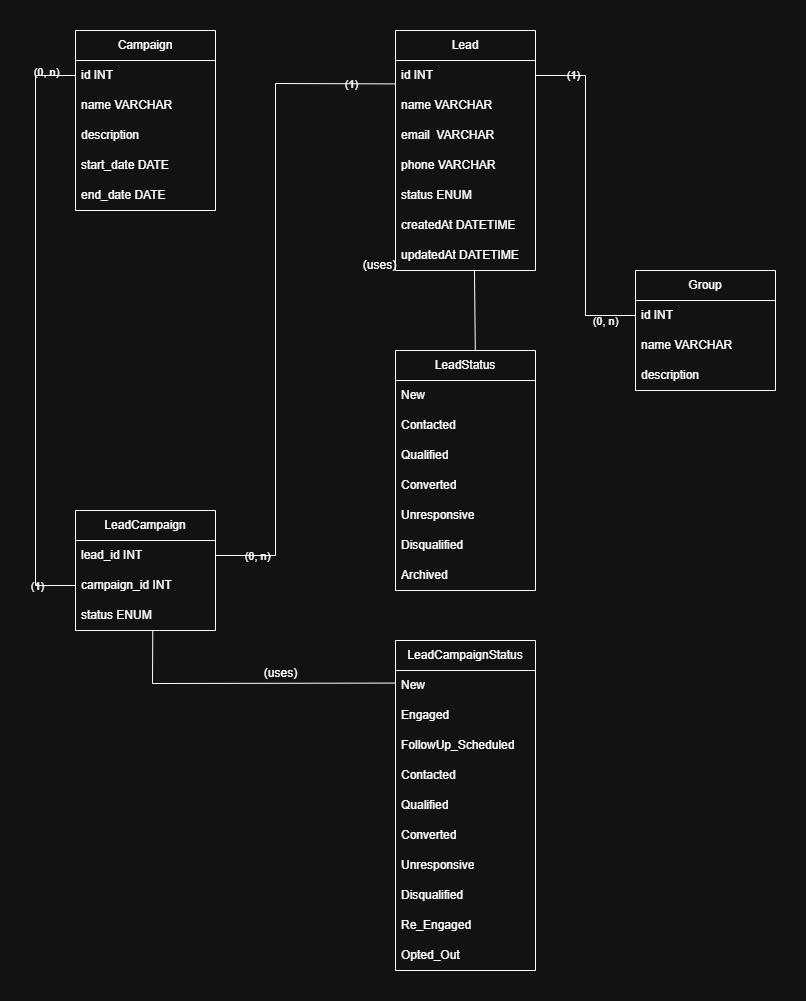

The diagram above was exported from draw.io. Its source (the exported page's mxGraphModel, read from the mxfile embedded in the PNG):
<mxGraphModel dx="1043" dy="1434" grid="1" gridSize="10" guides="1" tooltips="1" connect="1" arrows="1" fold="1" page="1" pageScale="1" pageWidth="827" pageHeight="1169" background="#ffffff" math="0" shadow="0">
  <root>
    <mxCell id="0" />
    <mxCell id="1" parent="0" />
    <mxCell id="myOADSOVan0-sfvcb6S8-5" value="Lead" style="swimlane;fontStyle=0;childLayout=stackLayout;horizontal=1;startSize=30;horizontalStack=0;resizeParent=1;resizeParentMax=0;resizeLast=0;collapsible=1;marginBottom=0;whiteSpace=wrap;html=1;labelBackgroundColor=none;" parent="1" vertex="1">
      <mxGeometry x="400" y="80" width="140" height="240" as="geometry" />
    </mxCell>
    <mxCell id="myOADSOVan0-sfvcb6S8-7" value="id INT" style="text;strokeColor=none;fillColor=none;align=left;verticalAlign=middle;spacingLeft=4;spacingRight=4;overflow=hidden;points=[[0,0.5],[1,0.5]];portConstraint=eastwest;rotatable=0;whiteSpace=wrap;html=1;labelBackgroundColor=none;" parent="myOADSOVan0-sfvcb6S8-5" vertex="1">
      <mxGeometry y="30" width="140" height="30" as="geometry" />
    </mxCell>
    <mxCell id="myOADSOVan0-sfvcb6S8-8" value="name VARCHAR" style="text;strokeColor=none;fillColor=none;align=left;verticalAlign=middle;spacingLeft=4;spacingRight=4;overflow=hidden;points=[[0,0.5],[1,0.5]];portConstraint=eastwest;rotatable=0;whiteSpace=wrap;html=1;labelBackgroundColor=none;" parent="myOADSOVan0-sfvcb6S8-5" vertex="1">
      <mxGeometry y="60" width="140" height="30" as="geometry" />
    </mxCell>
    <mxCell id="myOADSOVan0-sfvcb6S8-13" value="email&amp;nbsp; VARCHAR" style="text;strokeColor=none;fillColor=none;align=left;verticalAlign=middle;spacingLeft=4;spacingRight=4;overflow=hidden;points=[[0,0.5],[1,0.5]];portConstraint=eastwest;rotatable=0;whiteSpace=wrap;html=1;labelBackgroundColor=none;" parent="myOADSOVan0-sfvcb6S8-5" vertex="1">
      <mxGeometry y="90" width="140" height="30" as="geometry" />
    </mxCell>
    <mxCell id="myOADSOVan0-sfvcb6S8-14" value="phone VARCHAR" style="text;strokeColor=none;fillColor=none;align=left;verticalAlign=middle;spacingLeft=4;spacingRight=4;overflow=hidden;points=[[0,0.5],[1,0.5]];portConstraint=eastwest;rotatable=0;whiteSpace=wrap;html=1;labelBackgroundColor=none;" parent="myOADSOVan0-sfvcb6S8-5" vertex="1">
      <mxGeometry y="120" width="140" height="30" as="geometry" />
    </mxCell>
    <mxCell id="myOADSOVan0-sfvcb6S8-15" value="status ENUM" style="text;strokeColor=none;fillColor=none;align=left;verticalAlign=middle;spacingLeft=4;spacingRight=4;overflow=hidden;points=[[0,0.5],[1,0.5]];portConstraint=eastwest;rotatable=0;whiteSpace=wrap;html=1;labelBackgroundColor=none;" parent="myOADSOVan0-sfvcb6S8-5" vertex="1">
      <mxGeometry y="150" width="140" height="30" as="geometry" />
    </mxCell>
    <mxCell id="ps1rGGuYd4O2QC63gg7i-1" value="createdAt DATETIME" style="text;strokeColor=none;fillColor=none;align=left;verticalAlign=middle;spacingLeft=4;spacingRight=4;overflow=hidden;points=[[0,0.5],[1,0.5]];portConstraint=eastwest;rotatable=0;whiteSpace=wrap;html=1;labelBackgroundColor=none;" vertex="1" parent="myOADSOVan0-sfvcb6S8-5">
      <mxGeometry y="180" width="140" height="30" as="geometry" />
    </mxCell>
    <mxCell id="ps1rGGuYd4O2QC63gg7i-2" value="updatedAt DATETIME" style="text;strokeColor=none;fillColor=none;align=left;verticalAlign=middle;spacingLeft=4;spacingRight=4;overflow=hidden;points=[[0,0.5],[1,0.5]];portConstraint=eastwest;rotatable=0;whiteSpace=wrap;html=1;labelBackgroundColor=none;" vertex="1" parent="myOADSOVan0-sfvcb6S8-5">
      <mxGeometry y="210" width="140" height="30" as="geometry" />
    </mxCell>
    <mxCell id="myOADSOVan0-sfvcb6S8-9" value="Campaign" style="swimlane;fontStyle=0;childLayout=stackLayout;horizontal=1;startSize=30;horizontalStack=0;resizeParent=1;resizeParentMax=0;resizeLast=0;collapsible=1;marginBottom=0;whiteSpace=wrap;html=1;labelBackgroundColor=none;" parent="1" vertex="1">
      <mxGeometry x="80" y="80" width="140" height="180" as="geometry" />
    </mxCell>
    <mxCell id="myOADSOVan0-sfvcb6S8-10" value="id INT" style="text;strokeColor=none;fillColor=none;align=left;verticalAlign=middle;spacingLeft=4;spacingRight=4;overflow=hidden;points=[[0,0.5],[1,0.5]];portConstraint=eastwest;rotatable=0;whiteSpace=wrap;html=1;labelBackgroundColor=none;" parent="myOADSOVan0-sfvcb6S8-9" vertex="1">
      <mxGeometry y="30" width="140" height="30" as="geometry" />
    </mxCell>
    <mxCell id="myOADSOVan0-sfvcb6S8-11" value="name VARCHAR" style="text;strokeColor=none;fillColor=none;align=left;verticalAlign=middle;spacingLeft=4;spacingRight=4;overflow=hidden;points=[[0,0.5],[1,0.5]];portConstraint=eastwest;rotatable=0;whiteSpace=wrap;html=1;labelBackgroundColor=none;" parent="myOADSOVan0-sfvcb6S8-9" vertex="1">
      <mxGeometry y="60" width="140" height="30" as="geometry" />
    </mxCell>
    <mxCell id="myOADSOVan0-sfvcb6S8-12" value="description" style="text;strokeColor=none;fillColor=none;align=left;verticalAlign=middle;spacingLeft=4;spacingRight=4;overflow=hidden;points=[[0,0.5],[1,0.5]];portConstraint=eastwest;rotatable=0;whiteSpace=wrap;html=1;labelBackgroundColor=none;" parent="myOADSOVan0-sfvcb6S8-9" vertex="1">
      <mxGeometry y="90" width="140" height="30" as="geometry" />
    </mxCell>
    <mxCell id="myOADSOVan0-sfvcb6S8-16" value="start_date DATE" style="text;strokeColor=none;fillColor=none;align=left;verticalAlign=middle;spacingLeft=4;spacingRight=4;overflow=hidden;points=[[0,0.5],[1,0.5]];portConstraint=eastwest;rotatable=0;whiteSpace=wrap;html=1;labelBackgroundColor=none;" parent="myOADSOVan0-sfvcb6S8-9" vertex="1">
      <mxGeometry y="120" width="140" height="30" as="geometry" />
    </mxCell>
    <mxCell id="myOADSOVan0-sfvcb6S8-17" value="end_date DATE" style="text;strokeColor=none;fillColor=none;align=left;verticalAlign=middle;spacingLeft=4;spacingRight=4;overflow=hidden;points=[[0,0.5],[1,0.5]];portConstraint=eastwest;rotatable=0;whiteSpace=wrap;html=1;labelBackgroundColor=none;" parent="myOADSOVan0-sfvcb6S8-9" vertex="1">
      <mxGeometry y="150" width="140" height="30" as="geometry" />
    </mxCell>
    <mxCell id="myOADSOVan0-sfvcb6S8-18" value="LeadStatus" style="swimlane;fontStyle=0;childLayout=stackLayout;horizontal=1;startSize=30;horizontalStack=0;resizeParent=1;resizeParentMax=0;resizeLast=0;collapsible=1;marginBottom=0;whiteSpace=wrap;html=1;labelBackgroundColor=none;" parent="1" vertex="1">
      <mxGeometry x="400" y="400" width="140" height="240" as="geometry" />
    </mxCell>
    <mxCell id="myOADSOVan0-sfvcb6S8-19" value="New" style="text;strokeColor=none;fillColor=none;align=left;verticalAlign=middle;spacingLeft=4;spacingRight=4;overflow=hidden;points=[[0,0.5],[1,0.5]];portConstraint=eastwest;rotatable=0;whiteSpace=wrap;html=1;labelBackgroundColor=none;" parent="myOADSOVan0-sfvcb6S8-18" vertex="1">
      <mxGeometry y="30" width="140" height="30" as="geometry" />
    </mxCell>
    <mxCell id="myOADSOVan0-sfvcb6S8-20" value="Contacted" style="text;strokeColor=none;fillColor=none;align=left;verticalAlign=middle;spacingLeft=4;spacingRight=4;overflow=hidden;points=[[0,0.5],[1,0.5]];portConstraint=eastwest;rotatable=0;whiteSpace=wrap;html=1;labelBackgroundColor=none;" parent="myOADSOVan0-sfvcb6S8-18" vertex="1">
      <mxGeometry y="60" width="140" height="30" as="geometry" />
    </mxCell>
    <mxCell id="myOADSOVan0-sfvcb6S8-21" value="Qualified" style="text;strokeColor=none;fillColor=none;align=left;verticalAlign=middle;spacingLeft=4;spacingRight=4;overflow=hidden;points=[[0,0.5],[1,0.5]];portConstraint=eastwest;rotatable=0;whiteSpace=wrap;html=1;labelBackgroundColor=none;" parent="myOADSOVan0-sfvcb6S8-18" vertex="1">
      <mxGeometry y="90" width="140" height="30" as="geometry" />
    </mxCell>
    <mxCell id="myOADSOVan0-sfvcb6S8-22" value="Converted" style="text;strokeColor=none;fillColor=none;align=left;verticalAlign=middle;spacingLeft=4;spacingRight=4;overflow=hidden;points=[[0,0.5],[1,0.5]];portConstraint=eastwest;rotatable=0;whiteSpace=wrap;html=1;labelBackgroundColor=none;" parent="myOADSOVan0-sfvcb6S8-18" vertex="1">
      <mxGeometry y="120" width="140" height="30" as="geometry" />
    </mxCell>
    <mxCell id="pPE6VW1NqcSlgatBfRUN-5" value="Unresponsive" style="text;strokeColor=none;fillColor=none;align=left;verticalAlign=middle;spacingLeft=4;spacingRight=4;overflow=hidden;points=[[0,0.5],[1,0.5]];portConstraint=eastwest;rotatable=0;whiteSpace=wrap;html=1;labelBackgroundColor=none;" parent="myOADSOVan0-sfvcb6S8-18" vertex="1">
      <mxGeometry y="150" width="140" height="30" as="geometry" />
    </mxCell>
    <mxCell id="pPE6VW1NqcSlgatBfRUN-6" value="Disqualified" style="text;strokeColor=none;fillColor=none;align=left;verticalAlign=middle;spacingLeft=4;spacingRight=4;overflow=hidden;points=[[0,0.5],[1,0.5]];portConstraint=eastwest;rotatable=0;whiteSpace=wrap;html=1;labelBackgroundColor=none;" parent="myOADSOVan0-sfvcb6S8-18" vertex="1">
      <mxGeometry y="180" width="140" height="30" as="geometry" />
    </mxCell>
    <mxCell id="pPE6VW1NqcSlgatBfRUN-7" value="Archived" style="text;strokeColor=none;fillColor=none;align=left;verticalAlign=middle;spacingLeft=4;spacingRight=4;overflow=hidden;points=[[0,0.5],[1,0.5]];portConstraint=eastwest;rotatable=0;whiteSpace=wrap;html=1;labelBackgroundColor=none;" parent="myOADSOVan0-sfvcb6S8-18" vertex="1">
      <mxGeometry y="210" width="140" height="30" as="geometry" />
    </mxCell>
    <mxCell id="myOADSOVan0-sfvcb6S8-24" value="LeadCampaign" style="swimlane;fontStyle=0;childLayout=stackLayout;horizontal=1;startSize=30;horizontalStack=0;resizeParent=1;resizeParentMax=0;resizeLast=0;collapsible=1;marginBottom=0;whiteSpace=wrap;html=1;labelBackgroundColor=none;" parent="1" vertex="1">
      <mxGeometry x="80" y="560" width="140" height="120" as="geometry" />
    </mxCell>
    <mxCell id="myOADSOVan0-sfvcb6S8-25" value="lead_id INT" style="text;strokeColor=none;fillColor=none;align=left;verticalAlign=middle;spacingLeft=4;spacingRight=4;overflow=hidden;points=[[0,0.5],[1,0.5]];portConstraint=eastwest;rotatable=0;whiteSpace=wrap;html=1;labelBackgroundColor=none;" parent="myOADSOVan0-sfvcb6S8-24" vertex="1">
      <mxGeometry y="30" width="140" height="30" as="geometry" />
    </mxCell>
    <mxCell id="myOADSOVan0-sfvcb6S8-26" value="campaign_id INT" style="text;strokeColor=none;fillColor=none;align=left;verticalAlign=middle;spacingLeft=4;spacingRight=4;overflow=hidden;points=[[0,0.5],[1,0.5]];portConstraint=eastwest;rotatable=0;whiteSpace=wrap;html=1;labelBackgroundColor=none;" parent="myOADSOVan0-sfvcb6S8-24" vertex="1">
      <mxGeometry y="60" width="140" height="30" as="geometry" />
    </mxCell>
    <mxCell id="myOADSOVan0-sfvcb6S8-27" value="status ENUM" style="text;strokeColor=none;fillColor=none;align=left;verticalAlign=middle;spacingLeft=4;spacingRight=4;overflow=hidden;points=[[0,0.5],[1,0.5]];portConstraint=eastwest;rotatable=0;whiteSpace=wrap;html=1;labelBackgroundColor=none;" parent="myOADSOVan0-sfvcb6S8-24" vertex="1">
      <mxGeometry y="90" width="140" height="30" as="geometry" />
    </mxCell>
    <mxCell id="myOADSOVan0-sfvcb6S8-28" value="LeadCampaignStatus" style="swimlane;fontStyle=0;childLayout=stackLayout;horizontal=1;startSize=30;horizontalStack=0;resizeParent=1;resizeParentMax=0;resizeLast=0;collapsible=1;marginBottom=0;whiteSpace=wrap;html=1;labelBackgroundColor=none;" parent="1" vertex="1">
      <mxGeometry x="400" y="690" width="140" height="330" as="geometry">
        <mxRectangle x="560" y="520" width="170" height="30" as="alternateBounds" />
      </mxGeometry>
    </mxCell>
    <mxCell id="myOADSOVan0-sfvcb6S8-29" value="New" style="text;strokeColor=none;fillColor=none;align=left;verticalAlign=middle;spacingLeft=4;spacingRight=4;overflow=hidden;points=[[0,0.5],[1,0.5]];portConstraint=eastwest;rotatable=0;whiteSpace=wrap;html=1;labelBackgroundColor=none;" parent="myOADSOVan0-sfvcb6S8-28" vertex="1">
      <mxGeometry y="30" width="140" height="30" as="geometry" />
    </mxCell>
    <mxCell id="myOADSOVan0-sfvcb6S8-30" value="Engaged" style="text;strokeColor=none;fillColor=none;align=left;verticalAlign=middle;spacingLeft=4;spacingRight=4;overflow=hidden;points=[[0,0.5],[1,0.5]];portConstraint=eastwest;rotatable=0;whiteSpace=wrap;html=1;labelBackgroundColor=none;" parent="myOADSOVan0-sfvcb6S8-28" vertex="1">
      <mxGeometry y="60" width="140" height="30" as="geometry" />
    </mxCell>
    <mxCell id="myOADSOVan0-sfvcb6S8-31" value="FollowUp_Scheduled" style="text;strokeColor=none;fillColor=none;align=left;verticalAlign=middle;spacingLeft=4;spacingRight=4;overflow=hidden;points=[[0,0.5],[1,0.5]];portConstraint=eastwest;rotatable=0;whiteSpace=wrap;html=1;labelBackgroundColor=none;" parent="myOADSOVan0-sfvcb6S8-28" vertex="1">
      <mxGeometry y="90" width="140" height="30" as="geometry" />
    </mxCell>
    <mxCell id="pPE6VW1NqcSlgatBfRUN-8" value="Contacted" style="text;strokeColor=none;fillColor=none;align=left;verticalAlign=middle;spacingLeft=4;spacingRight=4;overflow=hidden;points=[[0,0.5],[1,0.5]];portConstraint=eastwest;rotatable=0;whiteSpace=wrap;html=1;labelBackgroundColor=none;" parent="myOADSOVan0-sfvcb6S8-28" vertex="1">
      <mxGeometry y="120" width="140" height="30" as="geometry" />
    </mxCell>
    <mxCell id="pPE6VW1NqcSlgatBfRUN-9" value="Qualified" style="text;strokeColor=none;fillColor=none;align=left;verticalAlign=middle;spacingLeft=4;spacingRight=4;overflow=hidden;points=[[0,0.5],[1,0.5]];portConstraint=eastwest;rotatable=0;whiteSpace=wrap;html=1;labelBackgroundColor=none;" parent="myOADSOVan0-sfvcb6S8-28" vertex="1">
      <mxGeometry y="150" width="140" height="30" as="geometry" />
    </mxCell>
    <mxCell id="pPE6VW1NqcSlgatBfRUN-10" value="Converted" style="text;strokeColor=none;fillColor=none;align=left;verticalAlign=middle;spacingLeft=4;spacingRight=4;overflow=hidden;points=[[0,0.5],[1,0.5]];portConstraint=eastwest;rotatable=0;whiteSpace=wrap;html=1;labelBackgroundColor=none;" parent="myOADSOVan0-sfvcb6S8-28" vertex="1">
      <mxGeometry y="180" width="140" height="30" as="geometry" />
    </mxCell>
    <mxCell id="pPE6VW1NqcSlgatBfRUN-11" value="Unresponsive" style="text;strokeColor=none;fillColor=none;align=left;verticalAlign=middle;spacingLeft=4;spacingRight=4;overflow=hidden;points=[[0,0.5],[1,0.5]];portConstraint=eastwest;rotatable=0;whiteSpace=wrap;html=1;labelBackgroundColor=none;" parent="myOADSOVan0-sfvcb6S8-28" vertex="1">
      <mxGeometry y="210" width="140" height="30" as="geometry" />
    </mxCell>
    <mxCell id="pPE6VW1NqcSlgatBfRUN-12" value="Disqualified" style="text;strokeColor=none;fillColor=none;align=left;verticalAlign=middle;spacingLeft=4;spacingRight=4;overflow=hidden;points=[[0,0.5],[1,0.5]];portConstraint=eastwest;rotatable=0;whiteSpace=wrap;html=1;labelBackgroundColor=none;" parent="myOADSOVan0-sfvcb6S8-28" vertex="1">
      <mxGeometry y="240" width="140" height="30" as="geometry" />
    </mxCell>
    <mxCell id="pPE6VW1NqcSlgatBfRUN-13" value="Re_Engaged" style="text;strokeColor=none;fillColor=none;align=left;verticalAlign=middle;spacingLeft=4;spacingRight=4;overflow=hidden;points=[[0,0.5],[1,0.5]];portConstraint=eastwest;rotatable=0;whiteSpace=wrap;html=1;labelBackgroundColor=none;" parent="myOADSOVan0-sfvcb6S8-28" vertex="1">
      <mxGeometry y="270" width="140" height="30" as="geometry" />
    </mxCell>
    <mxCell id="pPE6VW1NqcSlgatBfRUN-14" value="Opted_Out" style="text;strokeColor=none;fillColor=none;align=left;verticalAlign=middle;spacingLeft=4;spacingRight=4;overflow=hidden;points=[[0,0.5],[1,0.5]];portConstraint=eastwest;rotatable=0;whiteSpace=wrap;html=1;labelBackgroundColor=none;" parent="myOADSOVan0-sfvcb6S8-28" vertex="1">
      <mxGeometry y="300" width="140" height="30" as="geometry" />
    </mxCell>
    <mxCell id="myOADSOVan0-sfvcb6S8-34" value="" style="endArrow=none;html=1;rounded=0;entryX=-0.007;entryY=0.129;entryDx=0;entryDy=0;entryPerimeter=0;exitX=0.552;exitY=1;exitDx=0;exitDy=0;exitPerimeter=0;labelBackgroundColor=none;fontColor=default;" parent="1" source="myOADSOVan0-sfvcb6S8-27" target="myOADSOVan0-sfvcb6S8-28" edge="1">
      <mxGeometry width="50" height="50" relative="1" as="geometry">
        <mxPoint x="150" y="700" as="sourcePoint" />
        <mxPoint x="440" y="680" as="targetPoint" />
        <Array as="points">
          <mxPoint x="157" y="733" />
        </Array>
      </mxGeometry>
    </mxCell>
    <mxCell id="myOADSOVan0-sfvcb6S8-35" value="" style="endArrow=none;html=1;rounded=0;entryX=0.57;entryY=0.001;entryDx=0;entryDy=0;entryPerimeter=0;exitX=0.564;exitY=0.98;exitDx=0;exitDy=0;exitPerimeter=0;labelBackgroundColor=none;fontColor=default;" parent="1" target="myOADSOVan0-sfvcb6S8-18" edge="1" source="ps1rGGuYd4O2QC63gg7i-2">
      <mxGeometry width="50" height="50" relative="1" as="geometry">
        <mxPoint x="480" y="340" as="sourcePoint" />
        <mxPoint x="481" y="400" as="targetPoint" />
      </mxGeometry>
    </mxCell>
    <mxCell id="myOADSOVan0-sfvcb6S8-36" value="" style="endArrow=none;html=1;rounded=0;entryX=-0.001;entryY=0.78;entryDx=0;entryDy=0;entryPerimeter=0;exitX=1;exitY=0.5;exitDx=0;exitDy=0;labelBackgroundColor=none;fontColor=default;" parent="1" source="myOADSOVan0-sfvcb6S8-25" target="myOADSOVan0-sfvcb6S8-7" edge="1">
      <mxGeometry width="50" height="50" relative="1" as="geometry">
        <mxPoint x="320" y="560" as="sourcePoint" />
        <mxPoint x="270" y="187" as="targetPoint" />
        <Array as="points">
          <mxPoint x="280" y="605" />
          <mxPoint x="280" y="133" />
        </Array>
      </mxGeometry>
    </mxCell>
    <mxCell id="myOADSOVan0-sfvcb6S8-43" value="(1)" style="edgeLabel;html=1;align=center;verticalAlign=middle;resizable=0;points=[];labelBackgroundColor=none;" parent="myOADSOVan0-sfvcb6S8-36" vertex="1" connectable="0">
      <mxGeometry x="0.8645" relative="1" as="geometry">
        <mxPoint as="offset" />
      </mxGeometry>
    </mxCell>
    <mxCell id="myOADSOVan0-sfvcb6S8-44" value="(0, n)" style="edgeLabel;html=1;align=center;verticalAlign=middle;resizable=0;points=[];labelBackgroundColor=none;" parent="myOADSOVan0-sfvcb6S8-36" vertex="1" connectable="0">
      <mxGeometry x="-0.8743" relative="1" as="geometry">
        <mxPoint as="offset" />
      </mxGeometry>
    </mxCell>
    <mxCell id="myOADSOVan0-sfvcb6S8-37" value="" style="endArrow=none;html=1;rounded=0;entryX=0;entryY=0.5;entryDx=0;entryDy=0;exitX=0;exitY=0.5;exitDx=0;exitDy=0;labelBackgroundColor=none;fontColor=default;" parent="1" source="myOADSOVan0-sfvcb6S8-10" target="myOADSOVan0-sfvcb6S8-26" edge="1">
      <mxGeometry width="50" height="50" relative="1" as="geometry">
        <mxPoint x="390" y="730" as="sourcePoint" />
        <mxPoint x="440" y="680" as="targetPoint" />
        <Array as="points">
          <mxPoint x="40" y="125" />
          <mxPoint x="40" y="635" />
        </Array>
      </mxGeometry>
    </mxCell>
    <mxCell id="myOADSOVan0-sfvcb6S8-41" value="(1)" style="edgeLabel;html=1;align=center;verticalAlign=middle;resizable=0;points=[];labelBackgroundColor=none;" parent="myOADSOVan0-sfvcb6S8-37" vertex="1" connectable="0">
      <mxGeometry x="0.8684" relative="1" as="geometry">
        <mxPoint as="offset" />
      </mxGeometry>
    </mxCell>
    <mxCell id="myOADSOVan0-sfvcb6S8-42" value="(0, n)" style="edgeLabel;html=1;align=center;verticalAlign=middle;resizable=0;points=[];labelBackgroundColor=none;" parent="myOADSOVan0-sfvcb6S8-37" vertex="1" connectable="0">
      <mxGeometry x="-0.838" y="1" relative="1" as="geometry">
        <mxPoint x="9" y="-12" as="offset" />
      </mxGeometry>
    </mxCell>
    <mxCell id="myOADSOVan0-sfvcb6S8-38" value="" style="endArrow=none;html=1;rounded=0;entryX=1;entryY=0.5;entryDx=0;entryDy=0;exitX=0;exitY=0.5;exitDx=0;exitDy=0;labelBackgroundColor=none;fontColor=default;" parent="1" source="_owEiof2GXpQInpFzQTn-2" target="myOADSOVan0-sfvcb6S8-7" edge="1">
      <mxGeometry width="50" height="50" relative="1" as="geometry">
        <mxPoint x="640" y="250" as="sourcePoint" />
        <mxPoint x="440" y="680" as="targetPoint" />
        <Array as="points">
          <mxPoint x="590" y="365" />
          <mxPoint x="590" y="125" />
        </Array>
      </mxGeometry>
    </mxCell>
    <mxCell id="myOADSOVan0-sfvcb6S8-39" value="(1)" style="edgeLabel;html=1;align=center;verticalAlign=middle;resizable=0;points=[];labelBackgroundColor=none;" parent="myOADSOVan0-sfvcb6S8-38" vertex="1" connectable="0">
      <mxGeometry x="0.7817" y="-1" relative="1" as="geometry">
        <mxPoint as="offset" />
      </mxGeometry>
    </mxCell>
    <mxCell id="myOADSOVan0-sfvcb6S8-40" value="(0, n)" style="edgeLabel;html=1;align=center;verticalAlign=middle;resizable=0;points=[];labelBackgroundColor=none;" parent="myOADSOVan0-sfvcb6S8-38" vertex="1" connectable="0">
      <mxGeometry x="-0.8909" y="-1" relative="1" as="geometry">
        <mxPoint x="-12" y="6" as="offset" />
      </mxGeometry>
    </mxCell>
    <mxCell id="_owEiof2GXpQInpFzQTn-1" value="Group" style="swimlane;fontStyle=0;childLayout=stackLayout;horizontal=1;startSize=30;horizontalStack=0;resizeParent=1;resizeParentMax=0;resizeLast=0;collapsible=1;marginBottom=0;whiteSpace=wrap;html=1;labelBackgroundColor=none;" parent="1" vertex="1">
      <mxGeometry x="640" y="320" width="140" height="120" as="geometry" />
    </mxCell>
    <mxCell id="_owEiof2GXpQInpFzQTn-2" value="id INT" style="text;strokeColor=none;fillColor=none;align=left;verticalAlign=middle;spacingLeft=4;spacingRight=4;overflow=hidden;points=[[0,0.5],[1,0.5]];portConstraint=eastwest;rotatable=0;whiteSpace=wrap;html=1;labelBackgroundColor=none;" parent="_owEiof2GXpQInpFzQTn-1" vertex="1">
      <mxGeometry y="30" width="140" height="30" as="geometry" />
    </mxCell>
    <mxCell id="_owEiof2GXpQInpFzQTn-3" value="name VARCHAR" style="text;strokeColor=none;fillColor=none;align=left;verticalAlign=middle;spacingLeft=4;spacingRight=4;overflow=hidden;points=[[0,0.5],[1,0.5]];portConstraint=eastwest;rotatable=0;whiteSpace=wrap;html=1;labelBackgroundColor=none;" parent="_owEiof2GXpQInpFzQTn-1" vertex="1">
      <mxGeometry y="60" width="140" height="30" as="geometry" />
    </mxCell>
    <mxCell id="_owEiof2GXpQInpFzQTn-4" value="description" style="text;strokeColor=none;fillColor=none;align=left;verticalAlign=middle;spacingLeft=4;spacingRight=4;overflow=hidden;points=[[0,0.5],[1,0.5]];portConstraint=eastwest;rotatable=0;whiteSpace=wrap;html=1;labelBackgroundColor=none;" parent="_owEiof2GXpQInpFzQTn-1" vertex="1">
      <mxGeometry y="90" width="140" height="30" as="geometry" />
    </mxCell>
    <mxCell id="pPE6VW1NqcSlgatBfRUN-3" value="(uses)" style="text;html=1;align=center;verticalAlign=middle;resizable=0;points=[];autosize=1;strokeColor=none;fillColor=none;labelBackgroundColor=none;" parent="1" vertex="1">
      <mxGeometry x="255" y="708" width="60" height="30" as="geometry" />
    </mxCell>
    <mxCell id="pPE6VW1NqcSlgatBfRUN-4" value="(uses)" style="text;html=1;align=center;verticalAlign=middle;resizable=0;points=[];autosize=1;strokeColor=none;fillColor=none;labelBackgroundColor=none;" parent="1" vertex="1">
      <mxGeometry x="354" y="300" width="60" height="30" as="geometry" />
    </mxCell>
  </root>
</mxGraphModel>